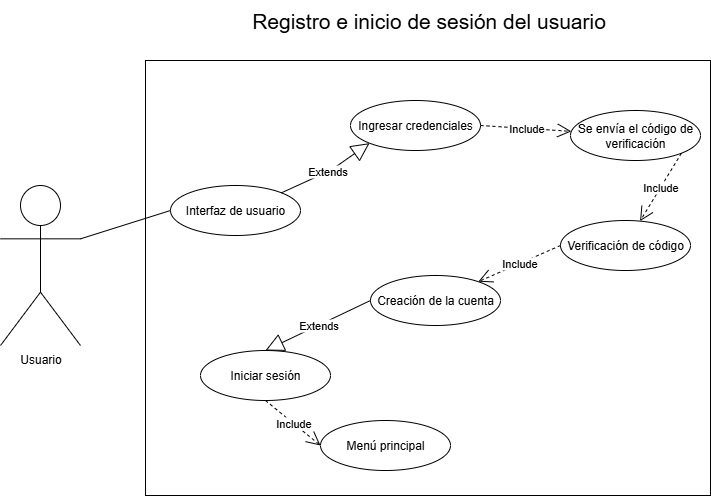

The diagram above was exported from draw.io. Its source (the exported page's mxGraphModel, read from the mxfile embedded in the PNG):
<mxGraphModel dx="1418" dy="786" grid="1" gridSize="10" guides="1" tooltips="1" connect="1" arrows="1" fold="1" page="1" pageScale="1" pageWidth="827" pageHeight="1169" math="0" shadow="0">
  <root>
    <mxCell id="0" />
    <mxCell id="1" parent="0" />
    <mxCell id="OH_ehZo8wLphBRQk2L7H-1" value="Usuario" style="shape=umlActor;verticalLabelPosition=bottom;verticalAlign=top;html=1;outlineConnect=0;" vertex="1" parent="1">
      <mxGeometry x="70" y="325" width="80" height="160" as="geometry" />
    </mxCell>
    <mxCell id="OH_ehZo8wLphBRQk2L7H-2" value="" style="rounded=0;whiteSpace=wrap;html=1;" vertex="1" parent="1">
      <mxGeometry x="215" y="200" width="565" height="435" as="geometry" />
    </mxCell>
    <mxCell id="OH_ehZo8wLphBRQk2L7H-4" value="Interfaz de usuario" style="ellipse;whiteSpace=wrap;html=1;" vertex="1" parent="1">
      <mxGeometry x="240" y="325" width="130" height="50" as="geometry" />
    </mxCell>
    <mxCell id="OH_ehZo8wLphBRQk2L7H-6" value="" style="endArrow=none;html=1;rounded=0;exitX=1;exitY=0.3333333333333333;exitDx=0;exitDy=0;exitPerimeter=0;entryX=0;entryY=0.5;entryDx=0;entryDy=0;" edge="1" parent="1" source="OH_ehZo8wLphBRQk2L7H-1" target="OH_ehZo8wLphBRQk2L7H-4">
      <mxGeometry width="50" height="50" relative="1" as="geometry">
        <mxPoint x="250" y="400" as="sourcePoint" />
        <mxPoint x="300" y="350" as="targetPoint" />
      </mxGeometry>
    </mxCell>
    <mxCell id="OH_ehZo8wLphBRQk2L7H-12" value="Ingresar credenciales" style="ellipse;whiteSpace=wrap;html=1;" vertex="1" parent="1">
      <mxGeometry x="420" y="240" width="130" height="50" as="geometry" />
    </mxCell>
    <mxCell id="OH_ehZo8wLphBRQk2L7H-13" value="Extends" style="endArrow=block;endSize=16;endFill=0;html=1;rounded=0;exitX=1;exitY=0;exitDx=0;exitDy=0;entryX=0;entryY=1;entryDx=0;entryDy=0;" edge="1" parent="1" source="OH_ehZo8wLphBRQk2L7H-4" target="OH_ehZo8wLphBRQk2L7H-12">
      <mxGeometry width="160" relative="1" as="geometry">
        <mxPoint x="240" y="250" as="sourcePoint" />
        <mxPoint x="400" y="250" as="targetPoint" />
        <Array as="points">
          <mxPoint x="400" y="310" />
        </Array>
      </mxGeometry>
    </mxCell>
    <mxCell id="OH_ehZo8wLphBRQk2L7H-14" value="Include" style="endArrow=open;endSize=12;dashed=1;html=1;rounded=0;exitX=1;exitY=0.5;exitDx=0;exitDy=0;" edge="1" parent="1" source="OH_ehZo8wLphBRQk2L7H-12" target="OH_ehZo8wLphBRQk2L7H-15">
      <mxGeometry width="160" relative="1" as="geometry">
        <mxPoint x="240" y="350" as="sourcePoint" />
        <mxPoint x="400" y="350" as="targetPoint" />
      </mxGeometry>
    </mxCell>
    <mxCell id="OH_ehZo8wLphBRQk2L7H-15" value="Se envía el código de verificación" style="ellipse;whiteSpace=wrap;html=1;" vertex="1" parent="1">
      <mxGeometry x="640" y="250" width="130" height="50" as="geometry" />
    </mxCell>
    <mxCell id="OH_ehZo8wLphBRQk2L7H-16" value="Include" style="endArrow=open;endSize=12;dashed=1;html=1;rounded=0;exitX=1;exitY=1;exitDx=0;exitDy=0;" edge="1" parent="1" source="OH_ehZo8wLphBRQk2L7H-15" target="OH_ehZo8wLphBRQk2L7H-17">
      <mxGeometry x="0.0098" width="160" relative="1" as="geometry">
        <mxPoint x="590" y="290" as="sourcePoint" />
        <mxPoint x="674" y="330" as="targetPoint" />
        <mxPoint as="offset" />
      </mxGeometry>
    </mxCell>
    <mxCell id="OH_ehZo8wLphBRQk2L7H-17" value="Verificación de código" style="ellipse;whiteSpace=wrap;html=1;" vertex="1" parent="1">
      <mxGeometry x="630" y="360" width="130" height="50" as="geometry" />
    </mxCell>
    <mxCell id="OH_ehZo8wLphBRQk2L7H-19" value="Include" style="endArrow=open;endSize=12;dashed=1;html=1;rounded=0;exitX=0;exitY=0.5;exitDx=0;exitDy=0;" edge="1" parent="1" source="OH_ehZo8wLphBRQk2L7H-17" target="OH_ehZo8wLphBRQk2L7H-20">
      <mxGeometry x="0.0098" width="160" relative="1" as="geometry">
        <mxPoint x="770" y="310" as="sourcePoint" />
        <mxPoint x="817" y="349" as="targetPoint" />
        <mxPoint as="offset" />
      </mxGeometry>
    </mxCell>
    <mxCell id="OH_ehZo8wLphBRQk2L7H-20" value="Creación de la cuenta" style="ellipse;whiteSpace=wrap;html=1;" vertex="1" parent="1">
      <mxGeometry x="440" y="415" width="130" height="50" as="geometry" />
    </mxCell>
    <mxCell id="OH_ehZo8wLphBRQk2L7H-23" value="Iniciar sesión" style="ellipse;whiteSpace=wrap;html=1;" vertex="1" parent="1">
      <mxGeometry x="270" y="490" width="130" height="50" as="geometry" />
    </mxCell>
    <mxCell id="OH_ehZo8wLphBRQk2L7H-24" value="Extends" style="endArrow=block;endSize=16;endFill=0;html=1;rounded=0;exitX=0;exitY=0.5;exitDx=0;exitDy=0;entryX=0.5;entryY=0;entryDx=0;entryDy=0;" edge="1" parent="1" source="OH_ehZo8wLphBRQk2L7H-20" target="OH_ehZo8wLphBRQk2L7H-23">
      <mxGeometry width="160" relative="1" as="geometry">
        <mxPoint x="240" y="350" as="sourcePoint" />
        <mxPoint x="400" y="350" as="targetPoint" />
      </mxGeometry>
    </mxCell>
    <mxCell id="OH_ehZo8wLphBRQk2L7H-25" value="Include" style="endArrow=open;endSize=12;dashed=1;html=1;rounded=0;exitX=0.5;exitY=1;exitDx=0;exitDy=0;entryX=0;entryY=0.5;entryDx=0;entryDy=0;" edge="1" parent="1" source="OH_ehZo8wLphBRQk2L7H-23" target="OH_ehZo8wLphBRQk2L7H-26">
      <mxGeometry x="0.0182" width="160" relative="1" as="geometry">
        <mxPoint x="712" y="410" as="sourcePoint" />
        <mxPoint x="640" y="430" as="targetPoint" />
        <mxPoint as="offset" />
      </mxGeometry>
    </mxCell>
    <mxCell id="OH_ehZo8wLphBRQk2L7H-26" value="Menú principal" style="ellipse;whiteSpace=wrap;html=1;" vertex="1" parent="1">
      <mxGeometry x="390" y="560" width="130" height="50" as="geometry" />
    </mxCell>
    <mxCell id="OH_ehZo8wLphBRQk2L7H-29" value="&lt;font style=&quot;font-size: 21px;&quot;&gt;Registro e inicio de sesión del usuario&lt;/font&gt;" style="text;html=1;align=center;verticalAlign=middle;resizable=0;points=[];autosize=1;strokeColor=none;fillColor=none;" vertex="1" parent="1">
      <mxGeometry x="307.5" y="140" width="380" height="40" as="geometry" />
    </mxCell>
  </root>
</mxGraphModel>